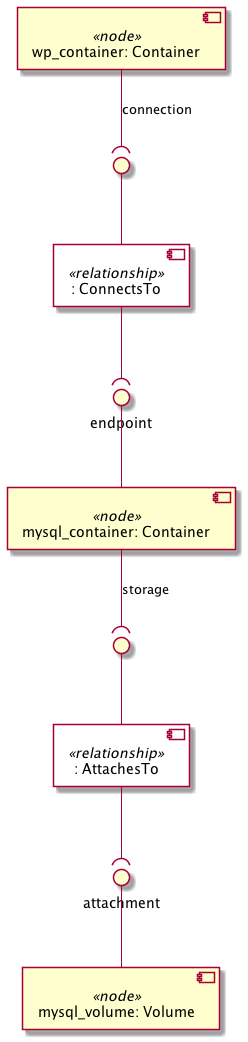

The diagram above was rendered by PlantUML. Its source (embedded in the PNG):
@startuml
skinparam componentStyle uml2
skinparam component {
  backgroundColor<<relationship>> White
}

component "wp_container: Container" <<node>> as node_wp_container
component ": ConnectsTo" <<relationship>> as node_wp_container_connection_relationship0
interface " " as node_wp_container_connection_relationship0_source
node_wp_container_connection_relationship0_source -- node_wp_container_connection_relationship0
node_wp_container --( node_wp_container_connection_relationship0_source : connection

component "mysql_container: Container" <<node>> as node_mysql_container
interface "endpoint" as node_mysql_container_endpoint
node_mysql_container_endpoint -- node_mysql_container
component ": AttachesTo" <<relationship>> as node_mysql_container_storage_relationship0
interface " " as node_mysql_container_storage_relationship0_source
node_mysql_container_storage_relationship0_source -- node_mysql_container_storage_relationship0
node_mysql_container --( node_mysql_container_storage_relationship0_source : storage

component "mysql_volume: Volume" <<node>> as node_mysql_volume
interface "attachment" as node_mysql_volume_attachment
node_mysql_volume_attachment -- node_mysql_volume

node_wp_container_connection_relationship0 --( node_mysql_container_endpoint
node_mysql_container_storage_relationship0 --( node_mysql_volume_attachment
@enduml